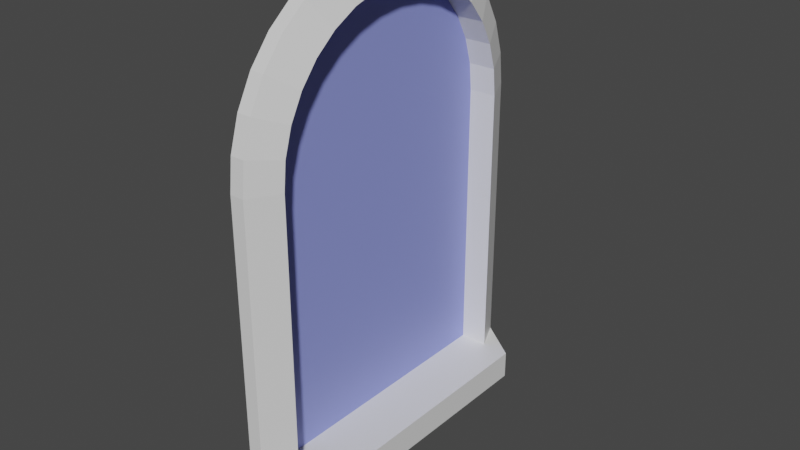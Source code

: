 # Source: Small_window.blend  (saved by Blender 3.4.6; exported with 4.5.12 LTS)
import bpy
from mathutils import Matrix  # noqa: F401  (used for matrix-valued properties, if any)

bpy.ops.wm.read_factory_settings(use_empty=True)
scene = bpy.context.scene
scene.name = 'Scene'

# ---- materials (node trees are filled in below, after node groups)
mat_window_glass = bpy.data.materials.new('Window glass')
mat_window_glass.use_transparent_shadow = False
mat_window_borders = bpy.data.materials.new('Window borders')
mat_window_borders.use_transparent_shadow = False

# ---- material node trees
mat_window_glass.use_nodes = True; mat_window_glass.node_tree.nodes.clear()
_N = mat_window_glass.node_tree.nodes; _L = mat_window_glass.node_tree.links
n0 = _N.new('ShaderNodeBsdfPrincipled'); n0.name = 'Principled BSDF'; n0.location = (10, 300)
n0.distribution = 'GGX'
n0.subsurface_method = 'RANDOM_WALK_SKIN'
n0.inputs[0].default_value = (0.2735, 0.3131, 0.8, 1.0)
n0.inputs[3].default_value = 1.45
n0.inputs[27].default_value = (0.0, 0.0, 0.0, 1.0)
n0.inputs[28].default_value = 1.0
n1 = _N.new('ShaderNodeOutputMaterial'); n1.name = 'Material Output'; n1.location = (300, 300)
_L.new(n0.outputs[0], n1.inputs[0])
n1.is_active_output = True
mat_window_borders.use_nodes = True; mat_window_borders.node_tree.nodes.clear()
_N = mat_window_borders.node_tree.nodes; _L = mat_window_borders.node_tree.links
n0 = _N.new('ShaderNodeBsdfPrincipled'); n0.name = 'Principled BSDF'; n0.location = (10, 300)
n0.distribution = 'GGX'
n0.subsurface_method = 'RANDOM_WALK_SKIN'
n0.inputs[3].default_value = 1.45
n0.inputs[27].default_value = (0.0, 0.0, 0.0, 1.0)
n0.inputs[28].default_value = 1.0
n1 = _N.new('ShaderNodeOutputMaterial'); n1.name = 'Material Output'; n1.location = (300, 300)
_L.new(n0.outputs[0], n1.inputs[0])
n1.is_active_output = True

# ---- world
world_world = bpy.data.worlds.new('World'); scene.world = world_world
world_world.use_nodes = True; world_world.node_tree.nodes.clear()
_N = world_world.node_tree.nodes; _L = world_world.node_tree.links
n0 = _N.new('ShaderNodeOutputWorld'); n0.name = 'World Output'; n0.location = (300, 300)
n1 = _N.new('ShaderNodeBackground'); n1.name = 'Background'; n1.location = (10, 300)
n1.inputs[0].default_value = (0.05088, 0.05088, 0.05088, 1.0)
_L.new(n1.outputs[0], n0.inputs[0])
n0.is_active_output = True
world_world.color = (0.05088, 0.05088, 0.05088)
world_world.use_sun_shadow = False
world_world.sun_shadow_jitter_overblur = 0.0

# ---- meshes
me_window_low_poly = bpy.data.meshes.new('Window low poly')
me_window_low_poly.from_pydata([(-0.2975, 0.4904, -8.742e-09), (-0.3913, 0.4619, -8.742e-09), (-0.5536, 0.3536, -8.742e-09), (-0.6157, 0.2778, -8.742e-09), (-0.6619, 0.1913, -8.742e-09), (-0.7, 0.0, -8.742e-09), (-0.6904, -0.09755, -8.742e-09), (-0.6619, -0.1913, -8.742e-09), (-0.4778, -0.4157, -8.742e-09), (0.8, -0.5, 3.497e-08), (-0.2975, 0.4904, 0.1), (-0.2, 0.5, 0.1), (-0.4778, 0.4157, 0.1), (-0.5536, 0.3536, 0.1), (-0.6157, 0.2778, 0.1), (-0.6904, 0.09755, 0.1), (-0.6904, -0.09755, 0.1), (-0.6619, -0.1913, 0.1), (-0.2975, -0.4904, 0.1), (-0.2, 0.5, -8.742e-09), (-0.4778, 0.4157, -8.742e-09), (-0.6904, 0.09755, -8.742e-09), (-0.6157, -0.2778, -8.742e-09), (-0.5536, -0.3536, -8.742e-09), (-0.3913, -0.4619, -8.742e-09), (-0.2975, -0.4904, -8.742e-09), (-0.2, -0.5, -8.742e-09), (0.8, 0.5, 3.497e-08), (-0.3913, 0.4619, 0.1), (-0.6619, 0.1913, 0.1), (-0.7, 0.0, 0.1), (-0.6157, -0.2778, 0.1), (-0.5536, -0.3536, 0.1), (-0.4778, -0.4157, 0.1), (-0.3913, -0.4619, 0.1), (-0.2, -0.5, 0.1), (0.8, 0.5, 0.1), (0.8, -0.5, 0.1), (-0.319, 0.5983, -8.742e-09), (-0.2054, 0.6099, -8.742e-09), (-0.4334, 0.5636, -8.742e-09), (-0.5389, 0.5072, -8.742e-09), (-0.6313, 0.4313, -8.742e-09), (-0.7072, 0.3389, -8.742e-09), (-0.7636, 0.2334, -8.742e-09), (-0.7983, 0.119, -8.742e-09), (-0.81, 0.0, -8.742e-09), (-0.7983, -0.119, -8.742e-09), (-0.7636, -0.2334, -8.742e-09), (-0.7072, -0.3389, -8.742e-09), (-0.6313, -0.4313, -8.742e-09), (-0.5389, -0.5072, -8.742e-09), (-0.4334, -0.5636, -8.742e-09), (-0.319, -0.5983, -8.742e-09), (-0.2054, -0.6099, -8.742e-09), (0.8, 0.61, 3.497e-08), (0.8, -0.61, 3.497e-08), (-0.319, 0.5983, 0.05), (-0.2054, 0.6099, 0.05), (-0.4334, 0.5636, 0.05), (-0.5389, 0.5072, 0.05), (-0.6313, 0.4313, 0.05), (-0.7072, 0.3389, 0.05), (-0.7636, 0.2334, 0.05), (-0.7983, 0.119, 0.05), (-0.81, 0.0, 0.05), (-0.7983, -0.119, 0.05), (-0.7636, -0.2334, 0.05), (-0.7072, -0.3389, 0.05), (-0.6313, -0.4313, 0.05), (-0.5389, -0.5072, 0.05), (-0.4334, -0.5636, 0.05), (-0.319, -0.5983, 0.05), (-0.2054, -0.6099, 0.05), (0.8, 0.61, 0.05), (0.8, -0.61, 0.05), (1.0, -0.61, 0.05), (1.0, 0.61, 0.05), (1.0, -0.61, 3.497e-08), (1.0, 0.61, 3.497e-08), (0.8, 0.5, 0.2), (0.8, -0.5, 0.2), (0.9, -0.5, 0.2), (0.9, 0.5, 0.2)], [], [(0, 1, 20, 2, 3, 4, 21, 5, 6, 7, 22, 23, 8, 24, 25, 26, 9, 27, 19), (15, 30, 65, 64), (29, 15, 64, 63), (14, 29, 63, 62), (13, 14, 62, 61), (35, 37, 75, 73), (12, 13, 61, 60), (36, 11, 58, 74), (28, 12, 60, 59), (18, 35, 73, 72), (10, 28, 59, 57), (34, 18, 72, 71), (42, 41, 60, 61), (56, 54, 73, 75), (50, 49, 68, 69), (43, 42, 61, 62), (51, 50, 69, 70), (44, 43, 62, 63), (52, 51, 70, 71), (45, 44, 63, 64), (53, 52, 71, 72), (46, 45, 64, 65), (38, 39, 58, 57), (54, 53, 72, 73), (47, 46, 65, 66), (40, 38, 57, 59), (39, 55, 74, 58), (48, 47, 66, 67), (41, 40, 59, 60), (49, 48, 67, 68), (74, 77, 83, 80), (30, 16, 66, 65), (16, 17, 67, 66), (17, 31, 68, 67), (31, 32, 69, 68), (32, 33, 70, 69), (33, 34, 71, 70), (11, 10, 57, 58), (36, 80, 81, 37, 9, 27), (76, 82, 83, 77), (77, 79, 78, 76), (56, 75, 76, 78), (74, 55, 79, 77), (9, 26, 35, 37), (27, 19, 11, 36), (19, 0, 10, 11), (10, 0, 1, 28), (20, 12, 28, 1), (2, 13, 12, 20), (13, 2, 3, 14), (4, 29, 14, 3), (21, 15, 29, 4), (21, 5, 30, 15), (25, 26, 35, 18), (25, 18, 34, 24), (24, 34, 33, 8), (32, 23, 8, 33), (23, 32, 31, 22), (22, 31, 17, 7), (16, 6, 7, 17), (5, 6, 16, 30), (81, 80, 83, 82), (75, 37, 81), (76, 75, 81, 82), (36, 74, 80)])
me_window_low_poly.polygons.foreach_set('material_index', [0, 1, 1, 1, 1, 1, 1, 1, 1, 1, 1, 1, 1, 1, 1, 1, 1, 1, 1, 1, 1, 1, 1, 1, 1, 1, 1, 1, 1, 1, 1, 1, 1, 1, 1, 1, 1, 1, 1, 1, 1, 1, 1, 1, 1, 1, 1, 1, 1, 1, 1, 1, 1, 1, 1, 1, 1, 1, 1, 1, 1, 1, 1, 1, 1])
_uv = me_window_low_poly.uv_layers.new(name='UVMap')
_uv.uv.foreach_set('vector', [0.4888, 0.7939, 0.4749, 0.8397, 0.4523, 0.8818, 0.422, 0.9188, 0.3851, 0.9491, 0.3429, 0.9717, 0.2971, 0.9856, 0.2495, 0.9902, 0.202, 0.9856, 0.1562, 0.9717, 0.114, 0.9491, 0.07707, 0.9188, 0.04673, 0.8818, 0.02419, 0.8397, 0.01031, 0.7939, 0.005625, 0.7463, 0.005625, 0.2585, 0.4935, 0.2585, 0.4935, 0.7463, 0.787, 0.9425, 0.7491, 0.9462, 0.7491, 0.989, 0.7954, 0.9844, 0.8235, 0.9314, 0.787, 0.9425, 0.7954, 0.9844, 0.8399, 0.9709, 0.8572, 0.9134, 0.8235, 0.9314, 0.8399, 0.9709, 0.8809, 0.949, 0.8866, 0.8892, 0.8572, 0.9134, 0.8809, 0.949, 0.9169, 0.9195, 0.5546, 0.7517, 0.5546, 0.3627, 0.5118, 0.3627, 0.5119, 0.7538, 0.9108, 0.8598, 0.8866, 0.8892, 0.9169, 0.9195, 0.9464, 0.8835, 0.9436, 0.3627, 0.9436, 0.7517, 0.9863, 0.7538, 0.9864, 0.3627, 0.9288, 0.8261, 0.9108, 0.8598, 0.9464, 0.8835, 0.9683, 0.8425, 0.5583, 0.7896, 0.5546, 0.7517, 0.5119, 0.7538, 0.5164, 0.798, 0.9399, 0.7896, 0.9288, 0.8261, 0.9683, 0.8425, 0.9818, 0.798, 0.5694, 0.8261, 0.5583, 0.7896, 0.5164, 0.798, 0.5299, 0.8425, 0.01033, 0.162, 0.0614, 0.162, 0.0614, 0.1896, 0.01033, 0.1896, 0.848, 0.06236, 0.2925, 0.06236, 0.2925, 0.08998, 0.848, 0.08998, 0.00974, 0.06236, 0.06081, 0.06236, 0.06081, 0.08998, 0.00974, 0.08998, 0.3855, 0.1219, 0.4365, 0.1219, 0.4365, 0.1496, 0.3855, 0.1496, 0.1083, 0.06236, 0.05721, 0.06236, 0.05721, 0.08998, 0.1083, 0.08998, 0.3272, 0.1219, 0.3855, 0.1219, 0.3855, 0.1496, 0.3272, 0.1496, 0.1665, 0.06236, 0.1083, 0.06236, 0.1083, 0.08998, 0.1665, 0.08998, 0.264, 0.1219, 0.3272, 0.1219, 0.3272, 0.1496, 0.264, 0.1496, 0.2298, 0.06236, 0.1665, 0.06236, 0.1665, 0.08998, 0.2298, 0.08998, 0.1982, 0.1219, 0.264, 0.1219, 0.264, 0.1496, 0.1982, 0.1496, 0.1829, 0.162, 0.2457, 0.162, 0.2457, 0.1896, 0.1829, 0.1896, 0.2925, 0.06236, 0.2298, 0.06236, 0.2298, 0.08998, 0.2925, 0.08998, 0.1325, 0.1219, 0.1982, 0.1219, 0.1982, 0.1496, 0.1325, 0.1496, 0.1197, 0.162, 0.1829, 0.162, 0.1829, 0.1896, 0.1197, 0.1896, 0.2457, 0.162, 0.8011, 0.162, 0.8011, 0.1896, 0.2457, 0.1896, 0.06927, 0.1219, 0.1325, 0.1219, 0.1325, 0.1496, 0.06927, 0.1496, 0.0614, 0.162, 0.1197, 0.162, 0.1197, 0.1896, 0.0614, 0.1896, 0.01101, 0.1219, 0.06927, 0.1219, 0.06927, 0.1496, 0.01101, 0.1496, 0.5718, 0.4017, 0.7358, 0.4017, 0.6538, 0.5246, 0.5718, 0.5246, 0.7491, 0.9462, 0.7112, 0.9425, 0.7028, 0.9844, 0.7491, 0.989, 0.7112, 0.9425, 0.6747, 0.9314, 0.6583, 0.9709, 0.7028, 0.9844, 0.6747, 0.9314, 0.641, 0.9134, 0.6173, 0.949, 0.6583, 0.9709, 0.641, 0.9134, 0.6116, 0.8892, 0.5813, 0.9195, 0.6173, 0.949, 0.6116, 0.8892, 0.5874, 0.8598, 0.5518, 0.8835, 0.5813, 0.9195, 0.5874, 0.8598, 0.5694, 0.8261, 0.5299, 0.8425, 0.5518, 0.8835, 0.9436, 0.7517, 0.9399, 0.7896, 0.9818, 0.798, 0.9863, 0.7538, 0.775, 0.4285, 0.82, 0.4285, 0.82, 0.8789, 0.775, 0.8789, 0.7299, 0.8789, 0.7299, 0.4285, 0.8418, 0.8746, 0.916, 0.8201, 0.916, 0.3249, 0.8418, 0.2705, 0.6886, 0.04116, 0.6886, 0.01353, 0.01455, 0.01353, 0.01455, 0.04116, 0.848, 0.06236, 0.848, 0.08998, 0.9585, 0.08998, 0.9585, 0.06236, 0.8011, 0.1896, 0.8011, 0.162, 0.9116, 0.162, 0.9116, 0.1896, 0.007381, 0.1991, 0.03999, 0.1991, 0.03999, 0.246, 0.007381, 0.246, 0.9329, 0.1991, 0.6059, 0.1991, 0.6059, 0.246, 0.9329, 0.246, 0.6059, 0.1991, 0.5713, 0.1991, 0.5713, 0.246, 0.6059, 0.246, 0.5713, 0.246, 0.5713, 0.1991, 0.5358, 0.1991, 0.5358, 0.246, 0.5003, 0.1991, 0.5003, 0.246, 0.5358, 0.246, 0.5358, 0.1991, 0.4649, 0.1991, 0.4649, 0.246, 0.5003, 0.246, 0.5003, 0.1991, 0.4649, 0.246, 0.4649, 0.1991, 0.4294, 0.1991, 0.4294, 0.246, 0.3939, 0.1991, 0.3939, 0.246, 0.4294, 0.246, 0.4294, 0.1991, 0.3584, 0.1991, 0.3584, 0.246, 0.3939, 0.246, 0.3939, 0.1991, 0.3584, 0.1991, 0.3229, 0.1991, 0.3229, 0.246, 0.3584, 0.246, 0.07459, 0.1991, 0.03999, 0.1991, 0.03999, 0.246, 0.07459, 0.246, 0.07459, 0.1991, 0.07459, 0.246, 0.1101, 0.246, 0.1101, 0.1991, 0.1101, 0.1991, 0.1101, 0.246, 0.1455, 0.246, 0.1455, 0.1991, 0.181, 0.246, 0.181, 0.1991, 0.1455, 0.1991, 0.1455, 0.246, 0.181, 0.1991, 0.181, 0.246, 0.2165, 0.246, 0.2165, 0.1991, 0.2165, 0.1991, 0.2165, 0.246, 0.252, 0.246, 0.252, 0.1991, 0.2875, 0.246, 0.2875, 0.1991, 0.252, 0.1991, 0.252, 0.246, 0.3229, 0.1991, 0.2875, 0.1991, 0.2875, 0.246, 0.3229, 0.246, 0.4669, 0.1502, 0.9521, 0.1502, 0.9521, 0.1017, 0.4669, 0.1017, 0.7524, 0.9285, 0.775, 0.8789, 0.82, 0.8789, 0.7573, 0.2669, 0.5933, 0.2669, 0.5933, 0.3899, 0.6753, 0.3899, 0.775, 0.4285, 0.7524, 0.3789, 0.82, 0.4285])
me_window_low_poly.materials.append(mat_window_glass)
me_window_low_poly.materials.append(mat_window_borders)
me_window_low_poly.update()

# ---- objects
ob_window_low_poly = bpy.data.objects.new('Window low poly', me_window_low_poly)

# ---- transforms, parenting, visibility, modifiers, constraints
ob_window_low_poly.location = (0.0, 0.0, 1.0)
ob_window_low_poly.rotation_euler = (0.0, 1.571, 0.0)

# ---- collection membership
scene.collection.objects.link(ob_window_low_poly)

# ---- scene / render settings (as saved in the file)
scene.frame_start = 1; scene.frame_end = 250; scene.frame_set(1)
scene.render.engine = 'BLENDER_EEVEE_NEXT'
scene.cycles.sampling_pattern = 'TABULATED_SOBOL'
scene.cycles.use_light_tree = False
scene.view_settings.view_transform = 'Filmic'
bpy.context.view_layer.update()

# ---- added for rendering (the .blend has no active camera and no usable light): camera, sun
cam_auto = bpy.data.cameras.new('AutoCamera')
cam_auto.lens = 50.0
cam_auto.sensor_width = 36.0
cam_auto.clip_end = 1000.0
ob_auto_camera = bpy.data.objects.new('AutoCamera', cam_auto)
scene.collection.objects.link(ob_auto_camera)
ob_auto_camera.location = (2.12802, -2.43362, 2.52741)
ob_auto_camera.rotation_euler = (1.09748, -7.21219e-08, 0.694738)
scene.camera = ob_auto_camera
light_auto_sun = bpy.data.lights.new('AutoSun', 'SUN')
light_auto_sun.energy = 3.0
light_auto_sun.angle = 0.0523599
ob_auto_sun = bpy.data.objects.new('AutoSun', light_auto_sun)
scene.collection.objects.link(ob_auto_sun)
ob_auto_sun.rotation_euler = (0.872665, 0.174533, 0.523599)
bpy.context.view_layer.update()
